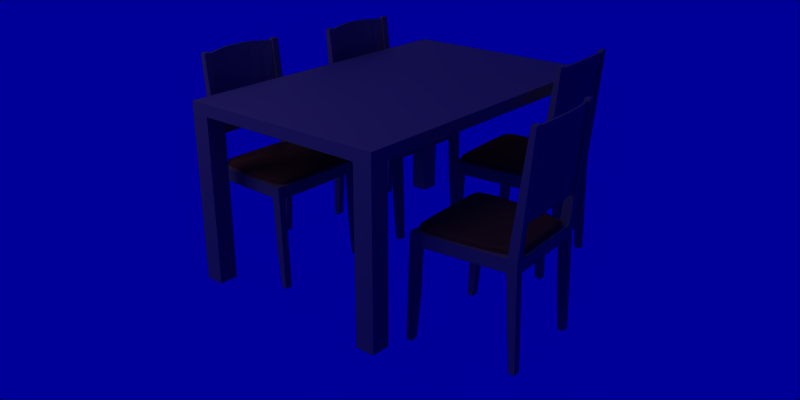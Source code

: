 # Source: table_and_chairs_1.blend  (saved by Blender 2.65.0; exported with 4.5.12 LTS)
import bpy
from mathutils import Matrix  # noqa: F401  (used for matrix-valued properties, if any)

bpy.ops.wm.read_factory_settings(use_empty=True)
scene = bpy.context.scene
scene.name = 'Scene'

# ---- collections
col_collection_1 = bpy.data.collections.new('Collection 1'); scene.collection.children.link(col_collection_1)

# ---- materials (node trees are filled in below, after node groups)
mat_fusta_taula = bpy.data.materials.new('fusta_taula')
mat_fusta_taula.alpha_threshold = 0.0
mat_fusta_taula.use_transparent_shadow = False
mat_fusta_taula.preview_render_type = 'FLAT'
mat_fusta_taula.diffuse_color = (0.7412, 0.6039, 0.4275, 1.0)
mat_fusta_taula.roughness = 0.5
mat_fusta_taula.specular_intensity = 0.4707
mat_fusta_taula.line_color = (0.0, 0.0, 0.0, 1.0)
mat_coixi_cadira = bpy.data.materials.new('coixi_cadira')
mat_coixi_cadira.alpha_threshold = 0.0
mat_coixi_cadira.use_transparent_shadow = False
mat_coixi_cadira.preview_render_type = 'FLAT'
mat_coixi_cadira.diffuse_color = (0.651, 0.2706, 0.1451, 1.0)
mat_coixi_cadira.roughness = 0.5
mat_coixi_cadira.specular_intensity = 0.002
mat_coixi_cadira.line_color = (0.0, 0.0, 0.0, 1.0)

# ---- material node trees

# ---- world
world_world_001 = bpy.data.worlds.new('World.001'); scene.world = world_world_001
world_world_001.color = (0.0, 0.0, 0.6)
world_world_001.use_sun_shadow = False
world_world_001.sun_shadow_jitter_overblur = 0.0
world_world_001.cycles.sampling_method = 'MANUAL'
world_world_001.cycles.sample_map_resolution = 256
world_world_001.light_settings.distance = 5.0

# ---- cameras
cam_camera = bpy.data.cameras.new('Camera')
cam_camera.passepartout_alpha = 0.2
cam_camera.clip_end = 100.0
cam_camera.lens = 35.0
cam_camera.sensor_width = 32.0
cam_camera.sensor_height = 18.0
cam_camera.ortho_scale = 7.314
cam_camera.show_passepartout = False
cam_camera.show_safe_areas = True
cam_camera.dof.focus_distance = 0.0
cam_camera.dof.aperture_fstop = 128.0

# ---- lights
light_lamp_001 = bpy.data.lights.new('Lamp.001', 'POINT')
light_lamp_001.transmission_factor = 0.0
light_lamp_001.energy = 70.0
light_lamp_001.shadow_buffer_clip_start = 0.5
light_lamp_001.shadow_soft_size = 1.0
light_lamp_001.shadow_maximum_resolution = 0.006
light_lamp_001.use_absolute_resolution = True
light_lamp_001.cycles.use_multiple_importance_sampling = False
light_lamp = bpy.data.lights.new('Lamp', 'POINT')
light_lamp.transmission_factor = 0.0
light_lamp.energy = 70.0
light_lamp.shadow_buffer_clip_start = 0.5
light_lamp.shadow_soft_size = 1.0
light_lamp.shadow_maximum_resolution = 0.006
light_lamp.use_absolute_resolution = True
light_lamp.cycles.use_multiple_importance_sampling = False

# ---- meshes
me_cube_024 = bpy.data.meshes.new('Cube.024')
me_cube_024.from_pydata([(-0.1903, -0.2111, 0.37), (-0.2167, 0.1888, 0.3782), (-0.1903, -0.2122, 0.42), (-0.2167, 0.1878, 0.4282), (-0.1909, 0.2046, 0.0), (-0.1884, 0.1809, 0.0), (-0.2181, 0.179, 0.0), (-0.2206, 0.2027, 0.0), (-0.1909, 0.1923, 0.4293), (-0.1884, 0.1526, 0.4285), (-0.2181, 0.1507, 0.4285), (-0.2206, 0.1905, 0.4293), (-0.09517, -0.2111, 0.37), (-0.1084, 0.1933, 0.3783), (-4.992e-07, -0.2122, 0.42), (-0.09517, -0.2122, 0.42), (-0.1084, 0.1923, 0.4283), (-0.1884, 0.165, 0.1628), (-0.1909, 0.1999, 0.1631), (-0.2181, 0.1631, 0.1628), (-0.2206, 0.1981, 0.1631), (-0.1635, -0.1749, 0.3689), (-0.165, -0.2145, 0.3689), (-0.1947, -0.2134, 0.3689), (-0.1931, -0.1737, 0.3689), (-0.1635, -0.1749, 0.4211), (-0.165, -0.2145, 0.4211), (-0.1947, -0.2134, 0.4211), (-0.1931, -0.1737, 0.4211), (-0.1931, -0.2007, 0.0), (-0.1947, -0.2255, 0.0), (-0.165, -0.2266, 0.0), (-0.1635, -0.2019, 0.0), (-0.1931, -0.1867, 0.1623), (-0.1947, -0.2202, 0.1623), (-0.1635, -0.1878, 0.1623), (-0.165, -0.2213, 0.1623), (-0.1931, -0.2283, 0.8811), (-0.1947, -0.2495, 0.8811), (-0.165, -0.2507, 0.8811), (-0.1635, -0.2294, 0.8811), (-0.1646, -0.2072, 0.5449), (-0.1646, -0.2334, 0.8731), (-0.1646, -0.2171, 0.5441), (-0.1646, -0.2433, 0.8723), (-0.1097, -0.2095, 0.5449), (-0.05487, -0.2105, 0.5449), (-5.364e-07, -0.2105, 0.5449), (-4.768e-07, -0.2572, 0.8837), (-0.05487, -0.2554, 0.8835), (-0.1138, -0.2457, 0.8791), (-5.96e-07, -0.2204, 0.5441), (-0.05487, -0.2204, 0.5441), (-0.1097, -0.2194, 0.5441), (-0.05487, -0.2653, 0.8827), (-0.1138, -0.2556, 0.8783), (0.1138, -0.2556, 0.8783), (0.05487, -0.2653, 0.8827), (-5.505e-07, -0.2671, 0.8829), (0.1097, -0.2194, 0.5441), (0.05487, -0.2204, 0.5441), (0.1138, -0.2457, 0.8791), (0.05487, -0.2554, 0.8835), (0.05487, -0.2105, 0.5449), (0.1097, -0.2095, 0.5449), (0.1646, -0.2433, 0.8723), (0.1646, -0.2171, 0.5441), (0.1646, -0.2334, 0.8731), (0.1646, -0.2072, 0.5449), (0.1635, -0.2294, 0.8811), (0.165, -0.2507, 0.8811), (0.1947, -0.2495, 0.8811), (0.1931, -0.2283, 0.8811), (0.165, -0.2213, 0.1623), (0.1635, -0.1878, 0.1623), (0.1947, -0.2202, 0.1623), (0.1931, -0.1867, 0.1623), (0.1635, -0.2019, 0.0), (0.165, -0.2266, 0.0), (0.1947, -0.2255, 0.0), (0.1931, -0.2007, 0.0), (0.1931, -0.1737, 0.4211), (0.1947, -0.2134, 0.4211), (0.165, -0.2145, 0.4211), (0.1635, -0.1749, 0.4211), (0.1931, -0.1737, 0.3689), (0.1947, -0.2134, 0.3689), (0.165, -0.2145, 0.3689), (0.1635, -0.1749, 0.3689), (0.2206, 0.1981, 0.1631), (0.2181, 0.1631, 0.1628), (0.1909, 0.1999, 0.1631), (0.1884, 0.165, 0.1628), (0.1084, 0.1923, 0.4283), (-1.273e-06, 0.1933, 0.4284), (0.09517, -0.2122, 0.42), (0.1084, 0.1933, 0.3783), (-1.176e-06, 0.1943, 0.3784), (0.09517, -0.2111, 0.37), (-9.313e-07, -0.2111, 0.37), (0.2206, 0.1905, 0.4293), (0.2181, 0.1507, 0.4285), (0.1884, 0.1526, 0.4285), (0.1909, 0.1923, 0.4293), (0.2206, 0.2027, 0.0), (0.2181, 0.179, 0.0), (0.1884, 0.1809, 0.0), (0.1909, 0.2046, 0.0), (0.2167, 0.1878, 0.4282), (0.1903, -0.2122, 0.42), (0.2167, 0.1888, 0.3782), (0.1903, -0.2111, 0.37)], [], [(0, 2, 3, 1), (6, 7, 4, 5), (8, 11, 10, 9), (12, 0, 1, 13), (13, 97, 99, 12), (94, 16, 15, 14), (16, 3, 2, 15), (14, 15, 12, 99), (0, 12, 15, 2), (3, 16, 13, 1), (16, 94, 97, 13), (4, 18, 17, 5), (18, 8, 9, 17), (5, 17, 19, 6), (17, 9, 10, 19), (6, 19, 20, 7), (19, 10, 11, 20), (7, 20, 18, 4), (20, 11, 8, 18), (21, 25, 26, 22), (22, 26, 27, 23), (23, 27, 28, 24), (24, 28, 25, 21), (30, 29, 32, 31), (24, 33, 34, 23), (33, 29, 30, 34), (21, 35, 33, 24), (35, 32, 29, 33), (22, 36, 35, 21), (36, 31, 32, 35), (23, 34, 36, 22), (34, 30, 31, 36), (25, 28, 37, 40), (28, 27, 38, 37), (27, 26, 39, 38), (26, 25, 40, 39), (40, 37, 38, 39), (41, 43, 44, 42), (42, 50, 45, 41), (50, 49, 46, 45), (49, 48, 47, 46), (58, 54, 52, 51), (54, 55, 53, 52), (55, 44, 43, 53), (51, 52, 46, 47), (52, 53, 45, 46), (53, 43, 41, 45), (44, 55, 50, 42), (55, 54, 49, 50), (54, 58, 48, 49), (57, 62, 48, 58), (56, 61, 62, 57), (65, 67, 61, 56), (59, 64, 68, 66), (60, 63, 64, 59), (51, 47, 63, 60), (56, 59, 66, 65), (57, 60, 59, 56), (58, 51, 60, 57), (62, 63, 47, 48), (61, 64, 63, 62), (67, 68, 64, 61), (68, 67, 65, 66), (69, 70, 71, 72), (83, 70, 69, 84), (82, 71, 70, 83), (81, 72, 71, 82), (84, 69, 72, 81), (75, 73, 78, 79), (86, 87, 73, 75), (73, 74, 77, 78), (87, 88, 74, 73), (74, 76, 80, 77), (88, 85, 76, 74), (76, 75, 79, 80), (85, 86, 75, 76), (79, 78, 77, 80), (85, 88, 84, 81), (86, 85, 81, 82), (87, 86, 82, 83), (88, 87, 83, 84), (89, 91, 103, 100), (104, 107, 91, 89), (90, 89, 100, 101), (105, 104, 89, 90), (92, 90, 101, 102), (106, 105, 90, 92), (91, 92, 102, 103), (107, 106, 92, 91), (93, 96, 97, 94), (108, 110, 96, 93), (95, 98, 111, 109), (14, 99, 98, 95), (93, 95, 109, 108), (94, 14, 95, 93), (96, 98, 99, 97), (110, 111, 98, 96), (103, 102, 101, 100), (105, 106, 107, 104), (111, 110, 108, 109)])
me_cube_024.materials.append(mat_fusta_taula)
me_cube_024.use_remesh_preserve_volume = False
me_cube_024.use_remesh_preserve_attributes = False
me_cube_024.use_mirror_vertex_groups = False
me_cube_024.update()
me_cube_023 = bpy.data.meshes.new('Cube.023')
me_cube_023.from_pydata([(-0.2078, 0.1806, 0.4472), (-0.1773, -0.2005, 0.4389), (0.1773, -0.2005, 0.4389), (0.2078, 0.1806, 0.4472), (-0.2078, 0.1811, 0.4263), (-0.1773, -0.2, 0.4179), (0.1773, -0.2, 0.4179), (0.2078, 0.1811, 0.4263), (-0.1636, 0.185, 0.4472), (-8.27e-07, 0.1873, 0.4472), (0.1636, 0.185, 0.4472), (-0.1114, -0.2005, 0.4389), (-9.537e-07, -0.2005, 0.4389), (0.1114, -0.2005, 0.4389), (-0.1636, 0.1856, 0.4263), (-8.568e-07, 0.1879, 0.4263), (0.1636, 0.1856, 0.4263), (-0.1114, -0.2, 0.4179), (-9.239e-07, -0.2, 0.4179), (0.1114, -0.2, 0.4179), (-0.2078, 0.1811, 0.4258), (-0.1773, -0.2, 0.4175), (0.1773, -0.2, 0.4175), (0.2078, 0.1811, 0.4258), (-0.1636, 0.1856, 0.4258), (-8.568e-07, 0.1879, 0.4258), (0.1636, 0.1856, 0.4258), (-0.1114, -0.2, 0.4175), (-9.239e-07, -0.2, 0.4175), (0.1114, -0.2, 0.4175)], [], [(0, 4, 5, 1), (7, 3, 2, 6), (0, 8, 14, 4), (8, 9, 15, 14), (9, 10, 16, 15), (10, 3, 7, 16), (2, 13, 19, 6), (13, 12, 18, 19), (12, 11, 17, 18), (11, 1, 5, 17), (3, 10, 13, 2), (10, 9, 12, 13), (9, 8, 11, 12), (8, 0, 1, 11), (5, 4, 20, 21), (7, 6, 22, 23), (4, 14, 24, 20), (14, 15, 25, 24), (15, 16, 26, 25), (16, 7, 23, 26), (17, 5, 21, 27), (18, 17, 27, 28), (19, 18, 28, 29), (6, 19, 29, 22)])
me_cube_023.polygons.foreach_set('use_smooth', [True] * 24)
_k = {(0, 1): 0.41569, (2, 3): 0.41569, (0, 8): 0.41569, (8, 9): 0.41569, (9, 10): 0.41569, (3, 10): 0.41569, (1, 11): 0.41569, (11, 12): 0.41569, (12, 13): 0.41569, (2, 13): 0.41569, (10, 13): 0.41569, (9, 12): 0.41569, (8, 11): 0.41569}
me_cube_023.attributes.new('crease_edge', 'FLOAT', 'EDGE').data.foreach_set('value', [_k.get((min(e.vertices), max(e.vertices)), 0.0) for e in me_cube_023.edges])
me_cube_023.materials.append(mat_coixi_cadira)
me_cube_023.use_remesh_preserve_volume = False
me_cube_023.use_remesh_preserve_attributes = False
me_cube_023.use_mirror_vertex_groups = False
me_cube_023.update()
me_cube_022 = bpy.data.meshes.new('Cube.022')
me_cube_022.from_pydata([(-0.2078, 0.1806, 0.4472), (-0.1773, -0.2005, 0.4389), (0.1773, -0.2005, 0.4389), (0.2078, 0.1806, 0.4472), (-0.2078, 0.1811, 0.4263), (-0.1773, -0.2, 0.4179), (0.1773, -0.2, 0.4179), (0.2078, 0.1811, 0.4263), (-0.1636, 0.185, 0.4472), (-8.27e-07, 0.1873, 0.4472), (0.1636, 0.185, 0.4472), (-0.1114, -0.2005, 0.4389), (-9.537e-07, -0.2005, 0.4389), (0.1114, -0.2005, 0.4389), (-0.1636, 0.1856, 0.4263), (-8.568e-07, 0.1879, 0.4263), (0.1636, 0.1856, 0.4263), (-0.1114, -0.2, 0.4179), (-9.239e-07, -0.2, 0.4179), (0.1114, -0.2, 0.4179), (-0.2078, 0.1811, 0.4258), (-0.1773, -0.2, 0.4175), (0.1773, -0.2, 0.4175), (0.2078, 0.1811, 0.4258), (-0.1636, 0.1856, 0.4258), (-8.568e-07, 0.1879, 0.4258), (0.1636, 0.1856, 0.4258), (-0.1114, -0.2, 0.4175), (-9.239e-07, -0.2, 0.4175), (0.1114, -0.2, 0.4175)], [], [(0, 4, 5, 1), (7, 3, 2, 6), (0, 8, 14, 4), (8, 9, 15, 14), (9, 10, 16, 15), (10, 3, 7, 16), (2, 13, 19, 6), (13, 12, 18, 19), (12, 11, 17, 18), (11, 1, 5, 17), (3, 10, 13, 2), (10, 9, 12, 13), (9, 8, 11, 12), (8, 0, 1, 11), (5, 4, 20, 21), (7, 6, 22, 23), (4, 14, 24, 20), (14, 15, 25, 24), (15, 16, 26, 25), (16, 7, 23, 26), (17, 5, 21, 27), (18, 17, 27, 28), (19, 18, 28, 29), (6, 19, 29, 22)])
me_cube_022.polygons.foreach_set('use_smooth', [True] * 24)
_k = {(0, 1): 0.41569, (2, 3): 0.41569, (0, 8): 0.41569, (8, 9): 0.41569, (9, 10): 0.41569, (3, 10): 0.41569, (1, 11): 0.41569, (11, 12): 0.41569, (12, 13): 0.41569, (2, 13): 0.41569, (10, 13): 0.41569, (9, 12): 0.41569, (8, 11): 0.41569}
me_cube_022.attributes.new('crease_edge', 'FLOAT', 'EDGE').data.foreach_set('value', [_k.get((min(e.vertices), max(e.vertices)), 0.0) for e in me_cube_022.edges])
me_cube_022.materials.append(mat_coixi_cadira)
me_cube_022.use_remesh_preserve_volume = False
me_cube_022.use_remesh_preserve_attributes = False
me_cube_022.use_mirror_vertex_groups = False
me_cube_022.update()
me_cube_021 = bpy.data.meshes.new('Cube.021')
me_cube_021.from_pydata([(-0.1903, -0.2111, 0.37), (-0.2167, 0.1888, 0.3782), (-0.1903, -0.2122, 0.42), (-0.2167, 0.1878, 0.4282), (-0.1909, 0.2046, 0.0), (-0.1884, 0.1809, 0.0), (-0.2181, 0.179, 0.0), (-0.2206, 0.2027, 0.0), (-0.1909, 0.1923, 0.4293), (-0.1884, 0.1526, 0.4285), (-0.2181, 0.1507, 0.4285), (-0.2206, 0.1905, 0.4293), (-0.09517, -0.2111, 0.37), (-0.1084, 0.1933, 0.3783), (-4.992e-07, -0.2122, 0.42), (-0.09517, -0.2122, 0.42), (-0.1084, 0.1923, 0.4283), (-0.1884, 0.165, 0.1628), (-0.1909, 0.1999, 0.1631), (-0.2181, 0.1631, 0.1628), (-0.2206, 0.1981, 0.1631), (-0.1635, -0.1749, 0.3689), (-0.165, -0.2145, 0.3689), (-0.1947, -0.2134, 0.3689), (-0.1931, -0.1737, 0.3689), (-0.1635, -0.1749, 0.4211), (-0.165, -0.2145, 0.4211), (-0.1947, -0.2134, 0.4211), (-0.1931, -0.1737, 0.4211), (-0.1931, -0.2007, 0.0), (-0.1947, -0.2255, 0.0), (-0.165, -0.2266, 0.0), (-0.1635, -0.2019, 0.0), (-0.1931, -0.1867, 0.1623), (-0.1947, -0.2202, 0.1623), (-0.1635, -0.1878, 0.1623), (-0.165, -0.2213, 0.1623), (-0.1931, -0.2283, 0.8811), (-0.1947, -0.2495, 0.8811), (-0.165, -0.2507, 0.8811), (-0.1635, -0.2294, 0.8811), (-0.1646, -0.2072, 0.5449), (-0.1646, -0.2334, 0.8731), (-0.1646, -0.2171, 0.5441), (-0.1646, -0.2433, 0.8723), (-0.1097, -0.2095, 0.5449), (-0.05487, -0.2105, 0.5449), (-5.364e-07, -0.2105, 0.5449), (-4.768e-07, -0.2572, 0.8837), (-0.05487, -0.2554, 0.8835), (-0.1138, -0.2457, 0.8791), (-5.96e-07, -0.2204, 0.5441), (-0.05487, -0.2204, 0.5441), (-0.1097, -0.2194, 0.5441), (-0.05487, -0.2653, 0.8827), (-0.1138, -0.2556, 0.8783), (0.1138, -0.2556, 0.8783), (0.05487, -0.2653, 0.8827), (-5.505e-07, -0.2671, 0.8829), (0.1097, -0.2194, 0.5441), (0.05487, -0.2204, 0.5441), (0.1138, -0.2457, 0.8791), (0.05487, -0.2554, 0.8835), (0.05487, -0.2105, 0.5449), (0.1097, -0.2095, 0.5449), (0.1646, -0.2433, 0.8723), (0.1646, -0.2171, 0.5441), (0.1646, -0.2334, 0.8731), (0.1646, -0.2072, 0.5449), (0.1635, -0.2294, 0.8811), (0.165, -0.2507, 0.8811), (0.1947, -0.2495, 0.8811), (0.1931, -0.2283, 0.8811), (0.165, -0.2213, 0.1623), (0.1635, -0.1878, 0.1623), (0.1947, -0.2202, 0.1623), (0.1931, -0.1867, 0.1623), (0.1635, -0.2019, 0.0), (0.165, -0.2266, 0.0), (0.1947, -0.2255, 0.0), (0.1931, -0.2007, 0.0), (0.1931, -0.1737, 0.4211), (0.1947, -0.2134, 0.4211), (0.165, -0.2145, 0.4211), (0.1635, -0.1749, 0.4211), (0.1931, -0.1737, 0.3689), (0.1947, -0.2134, 0.3689), (0.165, -0.2145, 0.3689), (0.1635, -0.1749, 0.3689), (0.2206, 0.1981, 0.1631), (0.2181, 0.1631, 0.1628), (0.1909, 0.1999, 0.1631), (0.1884, 0.165, 0.1628), (0.1084, 0.1923, 0.4283), (-1.273e-06, 0.1933, 0.4284), (0.09517, -0.2122, 0.42), (0.1084, 0.1933, 0.3783), (-1.176e-06, 0.1943, 0.3784), (0.09517, -0.2111, 0.37), (-9.313e-07, -0.2111, 0.37), (0.2206, 0.1905, 0.4293), (0.2181, 0.1507, 0.4285), (0.1884, 0.1526, 0.4285), (0.1909, 0.1923, 0.4293), (0.2206, 0.2027, 0.0), (0.2181, 0.179, 0.0), (0.1884, 0.1809, 0.0), (0.1909, 0.2046, 0.0), (0.2167, 0.1878, 0.4282), (0.1903, -0.2122, 0.42), (0.2167, 0.1888, 0.3782), (0.1903, -0.2111, 0.37)], [], [(0, 2, 3, 1), (6, 7, 4, 5), (8, 11, 10, 9), (12, 0, 1, 13), (13, 97, 99, 12), (94, 16, 15, 14), (16, 3, 2, 15), (14, 15, 12, 99), (0, 12, 15, 2), (3, 16, 13, 1), (16, 94, 97, 13), (4, 18, 17, 5), (18, 8, 9, 17), (5, 17, 19, 6), (17, 9, 10, 19), (6, 19, 20, 7), (19, 10, 11, 20), (7, 20, 18, 4), (20, 11, 8, 18), (21, 25, 26, 22), (22, 26, 27, 23), (23, 27, 28, 24), (24, 28, 25, 21), (30, 29, 32, 31), (24, 33, 34, 23), (33, 29, 30, 34), (21, 35, 33, 24), (35, 32, 29, 33), (22, 36, 35, 21), (36, 31, 32, 35), (23, 34, 36, 22), (34, 30, 31, 36), (25, 28, 37, 40), (28, 27, 38, 37), (27, 26, 39, 38), (26, 25, 40, 39), (40, 37, 38, 39), (41, 43, 44, 42), (42, 50, 45, 41), (50, 49, 46, 45), (49, 48, 47, 46), (58, 54, 52, 51), (54, 55, 53, 52), (55, 44, 43, 53), (51, 52, 46, 47), (52, 53, 45, 46), (53, 43, 41, 45), (44, 55, 50, 42), (55, 54, 49, 50), (54, 58, 48, 49), (57, 62, 48, 58), (56, 61, 62, 57), (65, 67, 61, 56), (59, 64, 68, 66), (60, 63, 64, 59), (51, 47, 63, 60), (56, 59, 66, 65), (57, 60, 59, 56), (58, 51, 60, 57), (62, 63, 47, 48), (61, 64, 63, 62), (67, 68, 64, 61), (68, 67, 65, 66), (69, 70, 71, 72), (83, 70, 69, 84), (82, 71, 70, 83), (81, 72, 71, 82), (84, 69, 72, 81), (75, 73, 78, 79), (86, 87, 73, 75), (73, 74, 77, 78), (87, 88, 74, 73), (74, 76, 80, 77), (88, 85, 76, 74), (76, 75, 79, 80), (85, 86, 75, 76), (79, 78, 77, 80), (85, 88, 84, 81), (86, 85, 81, 82), (87, 86, 82, 83), (88, 87, 83, 84), (89, 91, 103, 100), (104, 107, 91, 89), (90, 89, 100, 101), (105, 104, 89, 90), (92, 90, 101, 102), (106, 105, 90, 92), (91, 92, 102, 103), (107, 106, 92, 91), (93, 96, 97, 94), (108, 110, 96, 93), (95, 98, 111, 109), (14, 99, 98, 95), (93, 95, 109, 108), (94, 14, 95, 93), (96, 98, 99, 97), (110, 111, 98, 96), (103, 102, 101, 100), (105, 106, 107, 104), (111, 110, 108, 109)])
me_cube_021.materials.append(mat_fusta_taula)
me_cube_021.use_remesh_preserve_volume = False
me_cube_021.use_remesh_preserve_attributes = False
me_cube_021.use_mirror_vertex_groups = False
me_cube_021.update()
me_cube_020 = bpy.data.meshes.new('Cube.020')
me_cube_020.from_pydata([(-0.1903, -0.2111, 0.37), (-0.2167, 0.1888, 0.3782), (-0.1903, -0.2122, 0.42), (-0.2167, 0.1878, 0.4282), (-0.1909, 0.2046, 0.0), (-0.1884, 0.1809, 0.0), (-0.2181, 0.179, 0.0), (-0.2206, 0.2027, 0.0), (-0.1909, 0.1923, 0.4293), (-0.1884, 0.1526, 0.4285), (-0.2181, 0.1507, 0.4285), (-0.2206, 0.1905, 0.4293), (-0.09517, -0.2111, 0.37), (-0.1084, 0.1933, 0.3783), (-4.992e-07, -0.2122, 0.42), (-0.09517, -0.2122, 0.42), (-0.1084, 0.1923, 0.4283), (-0.1884, 0.165, 0.1628), (-0.1909, 0.1999, 0.1631), (-0.2181, 0.1631, 0.1628), (-0.2206, 0.1981, 0.1631), (-0.1635, -0.1749, 0.3689), (-0.165, -0.2145, 0.3689), (-0.1947, -0.2134, 0.3689), (-0.1931, -0.1737, 0.3689), (-0.1635, -0.1749, 0.4211), (-0.165, -0.2145, 0.4211), (-0.1947, -0.2134, 0.4211), (-0.1931, -0.1737, 0.4211), (-0.1931, -0.2007, 0.0), (-0.1947, -0.2255, 0.0), (-0.165, -0.2266, 0.0), (-0.1635, -0.2019, 0.0), (-0.1931, -0.1867, 0.1623), (-0.1947, -0.2202, 0.1623), (-0.1635, -0.1878, 0.1623), (-0.165, -0.2213, 0.1623), (-0.1931, -0.2283, 0.8811), (-0.1947, -0.2495, 0.8811), (-0.165, -0.2507, 0.8811), (-0.1635, -0.2294, 0.8811), (-0.1646, -0.2072, 0.5449), (-0.1646, -0.2334, 0.8731), (-0.1646, -0.2171, 0.5441), (-0.1646, -0.2433, 0.8723), (-0.1097, -0.2095, 0.5449), (-0.05487, -0.2105, 0.5449), (-5.364e-07, -0.2105, 0.5449), (-4.768e-07, -0.2572, 0.8837), (-0.05487, -0.2554, 0.8835), (-0.1138, -0.2457, 0.8791), (-5.96e-07, -0.2204, 0.5441), (-0.05487, -0.2204, 0.5441), (-0.1097, -0.2194, 0.5441), (-0.05487, -0.2653, 0.8827), (-0.1138, -0.2556, 0.8783), (0.1138, -0.2556, 0.8783), (0.05487, -0.2653, 0.8827), (-5.505e-07, -0.2671, 0.8829), (0.1097, -0.2194, 0.5441), (0.05487, -0.2204, 0.5441), (0.1138, -0.2457, 0.8791), (0.05487, -0.2554, 0.8835), (0.05487, -0.2105, 0.5449), (0.1097, -0.2095, 0.5449), (0.1646, -0.2433, 0.8723), (0.1646, -0.2171, 0.5441), (0.1646, -0.2334, 0.8731), (0.1646, -0.2072, 0.5449), (0.1635, -0.2294, 0.8811), (0.165, -0.2507, 0.8811), (0.1947, -0.2495, 0.8811), (0.1931, -0.2283, 0.8811), (0.165, -0.2213, 0.1623), (0.1635, -0.1878, 0.1623), (0.1947, -0.2202, 0.1623), (0.1931, -0.1867, 0.1623), (0.1635, -0.2019, 0.0), (0.165, -0.2266, 0.0), (0.1947, -0.2255, 0.0), (0.1931, -0.2007, 0.0), (0.1931, -0.1737, 0.4211), (0.1947, -0.2134, 0.4211), (0.165, -0.2145, 0.4211), (0.1635, -0.1749, 0.4211), (0.1931, -0.1737, 0.3689), (0.1947, -0.2134, 0.3689), (0.165, -0.2145, 0.3689), (0.1635, -0.1749, 0.3689), (0.2206, 0.1981, 0.1631), (0.2181, 0.1631, 0.1628), (0.1909, 0.1999, 0.1631), (0.1884, 0.165, 0.1628), (0.1084, 0.1923, 0.4283), (-1.273e-06, 0.1933, 0.4284), (0.09517, -0.2122, 0.42), (0.1084, 0.1933, 0.3783), (-1.176e-06, 0.1943, 0.3784), (0.09517, -0.2111, 0.37), (-9.313e-07, -0.2111, 0.37), (0.2206, 0.1905, 0.4293), (0.2181, 0.1507, 0.4285), (0.1884, 0.1526, 0.4285), (0.1909, 0.1923, 0.4293), (0.2206, 0.2027, 0.0), (0.2181, 0.179, 0.0), (0.1884, 0.1809, 0.0), (0.1909, 0.2046, 0.0), (0.2167, 0.1878, 0.4282), (0.1903, -0.2122, 0.42), (0.2167, 0.1888, 0.3782), (0.1903, -0.2111, 0.37)], [], [(0, 2, 3, 1), (6, 7, 4, 5), (8, 11, 10, 9), (12, 0, 1, 13), (13, 97, 99, 12), (94, 16, 15, 14), (16, 3, 2, 15), (14, 15, 12, 99), (0, 12, 15, 2), (3, 16, 13, 1), (16, 94, 97, 13), (4, 18, 17, 5), (18, 8, 9, 17), (5, 17, 19, 6), (17, 9, 10, 19), (6, 19, 20, 7), (19, 10, 11, 20), (7, 20, 18, 4), (20, 11, 8, 18), (21, 25, 26, 22), (22, 26, 27, 23), (23, 27, 28, 24), (24, 28, 25, 21), (30, 29, 32, 31), (24, 33, 34, 23), (33, 29, 30, 34), (21, 35, 33, 24), (35, 32, 29, 33), (22, 36, 35, 21), (36, 31, 32, 35), (23, 34, 36, 22), (34, 30, 31, 36), (25, 28, 37, 40), (28, 27, 38, 37), (27, 26, 39, 38), (26, 25, 40, 39), (40, 37, 38, 39), (41, 43, 44, 42), (42, 50, 45, 41), (50, 49, 46, 45), (49, 48, 47, 46), (58, 54, 52, 51), (54, 55, 53, 52), (55, 44, 43, 53), (51, 52, 46, 47), (52, 53, 45, 46), (53, 43, 41, 45), (44, 55, 50, 42), (55, 54, 49, 50), (54, 58, 48, 49), (57, 62, 48, 58), (56, 61, 62, 57), (65, 67, 61, 56), (59, 64, 68, 66), (60, 63, 64, 59), (51, 47, 63, 60), (56, 59, 66, 65), (57, 60, 59, 56), (58, 51, 60, 57), (62, 63, 47, 48), (61, 64, 63, 62), (67, 68, 64, 61), (68, 67, 65, 66), (69, 70, 71, 72), (83, 70, 69, 84), (82, 71, 70, 83), (81, 72, 71, 82), (84, 69, 72, 81), (75, 73, 78, 79), (86, 87, 73, 75), (73, 74, 77, 78), (87, 88, 74, 73), (74, 76, 80, 77), (88, 85, 76, 74), (76, 75, 79, 80), (85, 86, 75, 76), (79, 78, 77, 80), (85, 88, 84, 81), (86, 85, 81, 82), (87, 86, 82, 83), (88, 87, 83, 84), (89, 91, 103, 100), (104, 107, 91, 89), (90, 89, 100, 101), (105, 104, 89, 90), (92, 90, 101, 102), (106, 105, 90, 92), (91, 92, 102, 103), (107, 106, 92, 91), (93, 96, 97, 94), (108, 110, 96, 93), (95, 98, 111, 109), (14, 99, 98, 95), (93, 95, 109, 108), (94, 14, 95, 93), (96, 98, 99, 97), (110, 111, 98, 96), (103, 102, 101, 100), (105, 106, 107, 104), (111, 110, 108, 109)])
me_cube_020.materials.append(mat_fusta_taula)
me_cube_020.use_remesh_preserve_volume = False
me_cube_020.use_remesh_preserve_attributes = False
me_cube_020.use_mirror_vertex_groups = False
me_cube_020.update()
me_cube_019 = bpy.data.meshes.new('Cube.019')
me_cube_019.from_pydata([(-0.2078, 0.1806, 0.4472), (-0.1773, -0.2005, 0.4389), (0.1773, -0.2005, 0.4389), (0.2078, 0.1806, 0.4472), (-0.2078, 0.1811, 0.4263), (-0.1773, -0.2, 0.4179), (0.1773, -0.2, 0.4179), (0.2078, 0.1811, 0.4263), (-0.1636, 0.185, 0.4472), (-8.27e-07, 0.1873, 0.4472), (0.1636, 0.185, 0.4472), (-0.1114, -0.2005, 0.4389), (-9.537e-07, -0.2005, 0.4389), (0.1114, -0.2005, 0.4389), (-0.1636, 0.1856, 0.4263), (-8.568e-07, 0.1879, 0.4263), (0.1636, 0.1856, 0.4263), (-0.1114, -0.2, 0.4179), (-9.239e-07, -0.2, 0.4179), (0.1114, -0.2, 0.4179), (-0.2078, 0.1811, 0.4258), (-0.1773, -0.2, 0.4175), (0.1773, -0.2, 0.4175), (0.2078, 0.1811, 0.4258), (-0.1636, 0.1856, 0.4258), (-8.568e-07, 0.1879, 0.4258), (0.1636, 0.1856, 0.4258), (-0.1114, -0.2, 0.4175), (-9.239e-07, -0.2, 0.4175), (0.1114, -0.2, 0.4175)], [], [(0, 4, 5, 1), (7, 3, 2, 6), (0, 8, 14, 4), (8, 9, 15, 14), (9, 10, 16, 15), (10, 3, 7, 16), (2, 13, 19, 6), (13, 12, 18, 19), (12, 11, 17, 18), (11, 1, 5, 17), (3, 10, 13, 2), (10, 9, 12, 13), (9, 8, 11, 12), (8, 0, 1, 11), (5, 4, 20, 21), (7, 6, 22, 23), (4, 14, 24, 20), (14, 15, 25, 24), (15, 16, 26, 25), (16, 7, 23, 26), (17, 5, 21, 27), (18, 17, 27, 28), (19, 18, 28, 29), (6, 19, 29, 22)])
me_cube_019.polygons.foreach_set('use_smooth', [True] * 24)
_k = {(0, 1): 0.41569, (2, 3): 0.41569, (0, 8): 0.41569, (8, 9): 0.41569, (9, 10): 0.41569, (3, 10): 0.41569, (1, 11): 0.41569, (11, 12): 0.41569, (12, 13): 0.41569, (2, 13): 0.41569, (10, 13): 0.41569, (9, 12): 0.41569, (8, 11): 0.41569}
me_cube_019.attributes.new('crease_edge', 'FLOAT', 'EDGE').data.foreach_set('value', [_k.get((min(e.vertices), max(e.vertices)), 0.0) for e in me_cube_019.edges])
me_cube_019.materials.append(mat_coixi_cadira)
me_cube_019.use_remesh_preserve_volume = False
me_cube_019.use_remesh_preserve_attributes = False
me_cube_019.use_mirror_vertex_groups = False
me_cube_019.update()
me_cube_001 = bpy.data.meshes.new('Cube.001')
me_cube_001.from_pydata([(-0.2078, 0.1806, 0.4472), (-0.1773, -0.2005, 0.4389), (0.1773, -0.2005, 0.4389), (0.2078, 0.1806, 0.4472), (-0.2078, 0.1811, 0.4263), (-0.1773, -0.2, 0.4179), (0.1773, -0.2, 0.4179), (0.2078, 0.1811, 0.4263), (-0.1636, 0.185, 0.4472), (-8.27e-07, 0.1873, 0.4472), (0.1636, 0.185, 0.4472), (-0.1114, -0.2005, 0.4389), (-9.537e-07, -0.2005, 0.4389), (0.1114, -0.2005, 0.4389), (-0.1636, 0.1856, 0.4263), (-8.568e-07, 0.1879, 0.4263), (0.1636, 0.1856, 0.4263), (-0.1114, -0.2, 0.4179), (-9.239e-07, -0.2, 0.4179), (0.1114, -0.2, 0.4179), (-0.2078, 0.1811, 0.4258), (-0.1773, -0.2, 0.4175), (0.1773, -0.2, 0.4175), (0.2078, 0.1811, 0.4258), (-0.1636, 0.1856, 0.4258), (-8.568e-07, 0.1879, 0.4258), (0.1636, 0.1856, 0.4258), (-0.1114, -0.2, 0.4175), (-9.239e-07, -0.2, 0.4175), (0.1114, -0.2, 0.4175)], [], [(0, 4, 5, 1), (7, 3, 2, 6), (0, 8, 14, 4), (8, 9, 15, 14), (9, 10, 16, 15), (10, 3, 7, 16), (2, 13, 19, 6), (13, 12, 18, 19), (12, 11, 17, 18), (11, 1, 5, 17), (3, 10, 13, 2), (10, 9, 12, 13), (9, 8, 11, 12), (8, 0, 1, 11), (5, 4, 20, 21), (7, 6, 22, 23), (4, 14, 24, 20), (14, 15, 25, 24), (15, 16, 26, 25), (16, 7, 23, 26), (17, 5, 21, 27), (18, 17, 27, 28), (19, 18, 28, 29), (6, 19, 29, 22)])
me_cube_001.polygons.foreach_set('use_smooth', [True] * 24)
_k = {(0, 1): 0.41569, (2, 3): 0.41569, (0, 8): 0.41569, (8, 9): 0.41569, (9, 10): 0.41569, (3, 10): 0.41569, (1, 11): 0.41569, (11, 12): 0.41569, (12, 13): 0.41569, (2, 13): 0.41569, (10, 13): 0.41569, (9, 12): 0.41569, (8, 11): 0.41569}
me_cube_001.attributes.new('crease_edge', 'FLOAT', 'EDGE').data.foreach_set('value', [_k.get((min(e.vertices), max(e.vertices)), 0.0) for e in me_cube_001.edges])
me_cube_001.materials.append(mat_coixi_cadira)
me_cube_001.use_remesh_preserve_volume = False
me_cube_001.use_remesh_preserve_attributes = False
me_cube_001.use_mirror_vertex_groups = False
me_cube_001.update()
me_cube = bpy.data.meshes.new('Cube')
me_cube.from_pydata([(-0.1903, -0.2111, 0.37), (-0.2167, 0.1888, 0.3782), (-0.1903, -0.2122, 0.42), (-0.2167, 0.1878, 0.4282), (-0.1909, 0.2046, 0.0), (-0.1884, 0.1809, 0.0), (-0.2181, 0.179, 0.0), (-0.2206, 0.2027, 0.0), (-0.1909, 0.1923, 0.4293), (-0.1884, 0.1526, 0.4285), (-0.2181, 0.1507, 0.4285), (-0.2206, 0.1905, 0.4293), (-0.09517, -0.2111, 0.37), (-0.1084, 0.1933, 0.3783), (-4.992e-07, -0.2122, 0.42), (-0.09517, -0.2122, 0.42), (-0.1084, 0.1923, 0.4283), (-0.1884, 0.165, 0.1628), (-0.1909, 0.1999, 0.1631), (-0.2181, 0.1631, 0.1628), (-0.2206, 0.1981, 0.1631), (-0.1635, -0.1749, 0.3689), (-0.165, -0.2145, 0.3689), (-0.1947, -0.2134, 0.3689), (-0.1931, -0.1737, 0.3689), (-0.1635, -0.1749, 0.4211), (-0.165, -0.2145, 0.4211), (-0.1947, -0.2134, 0.4211), (-0.1931, -0.1737, 0.4211), (-0.1931, -0.2007, 0.0), (-0.1947, -0.2255, 0.0), (-0.165, -0.2266, 0.0), (-0.1635, -0.2019, 0.0), (-0.1931, -0.1867, 0.1623), (-0.1947, -0.2202, 0.1623), (-0.1635, -0.1878, 0.1623), (-0.165, -0.2213, 0.1623), (-0.1931, -0.2283, 0.8811), (-0.1947, -0.2495, 0.8811), (-0.165, -0.2507, 0.8811), (-0.1635, -0.2294, 0.8811), (-0.1646, -0.2072, 0.5449), (-0.1646, -0.2334, 0.8731), (-0.1646, -0.2171, 0.5441), (-0.1646, -0.2433, 0.8723), (-0.1097, -0.2095, 0.5449), (-0.05487, -0.2105, 0.5449), (-5.364e-07, -0.2105, 0.5449), (-4.768e-07, -0.2572, 0.8837), (-0.05487, -0.2554, 0.8835), (-0.1138, -0.2457, 0.8791), (-5.96e-07, -0.2204, 0.5441), (-0.05487, -0.2204, 0.5441), (-0.1097, -0.2194, 0.5441), (-0.05487, -0.2653, 0.8827), (-0.1138, -0.2556, 0.8783), (0.1138, -0.2556, 0.8783), (0.05487, -0.2653, 0.8827), (-5.505e-07, -0.2671, 0.8829), (0.1097, -0.2194, 0.5441), (0.05487, -0.2204, 0.5441), (0.1138, -0.2457, 0.8791), (0.05487, -0.2554, 0.8835), (0.05487, -0.2105, 0.5449), (0.1097, -0.2095, 0.5449), (0.1646, -0.2433, 0.8723), (0.1646, -0.2171, 0.5441), (0.1646, -0.2334, 0.8731), (0.1646, -0.2072, 0.5449), (0.1635, -0.2294, 0.8811), (0.165, -0.2507, 0.8811), (0.1947, -0.2495, 0.8811), (0.1931, -0.2283, 0.8811), (0.165, -0.2213, 0.1623), (0.1635, -0.1878, 0.1623), (0.1947, -0.2202, 0.1623), (0.1931, -0.1867, 0.1623), (0.1635, -0.2019, 0.0), (0.165, -0.2266, 0.0), (0.1947, -0.2255, 0.0), (0.1931, -0.2007, 0.0), (0.1931, -0.1737, 0.4211), (0.1947, -0.2134, 0.4211), (0.165, -0.2145, 0.4211), (0.1635, -0.1749, 0.4211), (0.1931, -0.1737, 0.3689), (0.1947, -0.2134, 0.3689), (0.165, -0.2145, 0.3689), (0.1635, -0.1749, 0.3689), (0.2206, 0.1981, 0.1631), (0.2181, 0.1631, 0.1628), (0.1909, 0.1999, 0.1631), (0.1884, 0.165, 0.1628), (0.1084, 0.1923, 0.4283), (-1.273e-06, 0.1933, 0.4284), (0.09517, -0.2122, 0.42), (0.1084, 0.1933, 0.3783), (-1.176e-06, 0.1943, 0.3784), (0.09517, -0.2111, 0.37), (-9.313e-07, -0.2111, 0.37), (0.2206, 0.1905, 0.4293), (0.2181, 0.1507, 0.4285), (0.1884, 0.1526, 0.4285), (0.1909, 0.1923, 0.4293), (0.2206, 0.2027, 0.0), (0.2181, 0.179, 0.0), (0.1884, 0.1809, 0.0), (0.1909, 0.2046, 0.0), (0.2167, 0.1878, 0.4282), (0.1903, -0.2122, 0.42), (0.2167, 0.1888, 0.3782), (0.1903, -0.2111, 0.37)], [], [(0, 2, 3, 1), (6, 7, 4, 5), (8, 11, 10, 9), (12, 0, 1, 13), (13, 97, 99, 12), (94, 16, 15, 14), (16, 3, 2, 15), (14, 15, 12, 99), (0, 12, 15, 2), (3, 16, 13, 1), (16, 94, 97, 13), (4, 18, 17, 5), (18, 8, 9, 17), (5, 17, 19, 6), (17, 9, 10, 19), (6, 19, 20, 7), (19, 10, 11, 20), (7, 20, 18, 4), (20, 11, 8, 18), (21, 25, 26, 22), (22, 26, 27, 23), (23, 27, 28, 24), (24, 28, 25, 21), (30, 29, 32, 31), (24, 33, 34, 23), (33, 29, 30, 34), (21, 35, 33, 24), (35, 32, 29, 33), (22, 36, 35, 21), (36, 31, 32, 35), (23, 34, 36, 22), (34, 30, 31, 36), (25, 28, 37, 40), (28, 27, 38, 37), (27, 26, 39, 38), (26, 25, 40, 39), (40, 37, 38, 39), (41, 43, 44, 42), (42, 50, 45, 41), (50, 49, 46, 45), (49, 48, 47, 46), (58, 54, 52, 51), (54, 55, 53, 52), (55, 44, 43, 53), (51, 52, 46, 47), (52, 53, 45, 46), (53, 43, 41, 45), (44, 55, 50, 42), (55, 54, 49, 50), (54, 58, 48, 49), (57, 62, 48, 58), (56, 61, 62, 57), (65, 67, 61, 56), (59, 64, 68, 66), (60, 63, 64, 59), (51, 47, 63, 60), (56, 59, 66, 65), (57, 60, 59, 56), (58, 51, 60, 57), (62, 63, 47, 48), (61, 64, 63, 62), (67, 68, 64, 61), (68, 67, 65, 66), (69, 70, 71, 72), (83, 70, 69, 84), (82, 71, 70, 83), (81, 72, 71, 82), (84, 69, 72, 81), (75, 73, 78, 79), (86, 87, 73, 75), (73, 74, 77, 78), (87, 88, 74, 73), (74, 76, 80, 77), (88, 85, 76, 74), (76, 75, 79, 80), (85, 86, 75, 76), (79, 78, 77, 80), (85, 88, 84, 81), (86, 85, 81, 82), (87, 86, 82, 83), (88, 87, 83, 84), (89, 91, 103, 100), (104, 107, 91, 89), (90, 89, 100, 101), (105, 104, 89, 90), (92, 90, 101, 102), (106, 105, 90, 92), (91, 92, 102, 103), (107, 106, 92, 91), (93, 96, 97, 94), (108, 110, 96, 93), (95, 98, 111, 109), (14, 99, 98, 95), (93, 95, 109, 108), (94, 14, 95, 93), (96, 98, 99, 97), (110, 111, 98, 96), (103, 102, 101, 100), (105, 106, 107, 104), (111, 110, 108, 109)])
me_cube.materials.append(mat_fusta_taula)
me_cube.use_remesh_preserve_volume = False
me_cube.use_remesh_preserve_attributes = False
me_cube.use_mirror_vertex_groups = False
me_cube.update()
me_cube_008 = bpy.data.meshes.new('Cube.008')
me_cube_008.from_pydata([(0.45, -0.62, 0.0), (0.45, -0.7, 0.0), (0.37, -0.7, 0.0), (0.37, -0.62, 0.0), (0.45, -0.62, 0.7), (0.45, -0.7, 0.7), (0.37, -0.7, 0.7), (0.37, -0.62, 0.7), (0.45, 0.7, 0.7), (0.45, -0.7, 0.7), (-0.45, -0.7, 0.7), (-0.45, 0.7, 0.7), (0.45, 0.7, 0.75), (0.45, -0.7, 0.75), (-0.45, -0.7, 0.75), (-0.45, 0.7, 0.75), (-0.37, -0.62, 0.0), (-0.37, -0.7, 0.0), (-0.45, -0.7, 0.0), (-0.45, -0.62, 0.0), (-0.37, -0.62, 0.7), (-0.37, -0.7, 0.7), (-0.45, -0.7, 0.7), (-0.45, -0.62, 0.7), (-0.45, 0.7, 0.7), (-0.45, 0.62, 0.7), (-0.37, 0.62, 0.7), (-0.37, 0.7, 0.7), (-0.45, 0.7, 0.0), (-0.45, 0.62, 0.0), (-0.37, 0.62, 0.0), (-0.37, 0.7, 0.0), (0.37, 0.7, 0.7), (0.37, 0.62, 0.7), (0.45, 0.62, 0.7), (0.45, 0.7, 0.7), (0.37, 0.7, 0.0), (0.37, 0.62, 0.0), (0.45, 0.62, 0.0), (0.45, 0.7, 0.0)], [], [(0, 1, 2, 3), (0, 4, 5, 1), (1, 5, 6, 2), (2, 6, 7, 3), (4, 0, 3, 7), (8, 9, 10, 11), (12, 15, 14, 13), (8, 12, 13, 9), (9, 13, 14, 10), (10, 14, 15, 11), (12, 8, 11, 15), (18, 19, 16, 17), (16, 20, 21, 17), (17, 21, 22, 18), (18, 22, 23, 19), (19, 23, 20, 16), (28, 24, 27, 31), (29, 25, 24, 28), (30, 26, 25, 29), (31, 27, 26, 30), (29, 28, 31, 30), (35, 39, 36, 32), (37, 33, 32, 36), (38, 34, 33, 37), (39, 35, 34, 38), (39, 38, 37, 36)])
_uv = me_cube_008.uv_layers.new(name='UV coord')
_uv.uv.foreach_set('vector', [0.0, 0.0, 0.0, 0.0, 0.0, 0.0, 0.0, 0.0, 0.0, 0.0, 0.0, 0.0, 0.0, 0.0, 0.0, 0.0, 0.0, 0.0, 0.0, 0.0, 0.0, 0.0, 0.0, 0.0, 0.0, 0.0, 0.0, 0.0, 0.0, 0.0, 0.0, 0.0, 0.0, 0.0, 0.0, 0.0, 0.0, 0.0, 0.0, 0.0, 0.0, 0.0, 0.0, 0.0, 0.0, 0.0, 0.0, 0.0, 8.017e-05, 8.017e-05, 0.6428, 8.025e-05, 0.6428, 0.9999, 8.021e-05, 0.9999, 0.0, 0.0, 0.0, 0.0, 0.0, 0.0, 0.0, 0.0, 0.0, 0.0, 0.0, 0.0, 0.0, 0.0, 0.0, 0.0, 0.0, 0.0, 0.0, 0.0, 0.0, 0.0, 0.0, 0.0, 0.0, 0.0, 0.0, 0.0, 0.0, 0.0, 0.0, 0.0, 0.0, 0.0, 0.0, 0.0, 0.0, 0.0, 0.0, 0.0, 0.0, 0.0, 0.0, 0.0, 0.0, 0.0, 0.0, 0.0, 0.0, 0.0, 0.0, 0.0, 0.0, 0.0, 0.0, 0.0, 0.0, 0.0, 0.0, 0.0, 0.0, 0.0, 0.0, 0.0, 0.0, 0.0, 0.0, 0.0, 0.0, 0.0, 0.0, 0.0, 0.0, 0.0, 0.0, 0.0, 0.0, 0.0, 0.0, 0.0, 0.0, 0.0, 0.0, 0.0, 0.0, 0.0, 0.0, 0.0, 0.0, 0.0, 0.0, 0.0, 0.0, 0.0, 0.0, 0.0, 0.0, 0.0, 0.0, 0.0, 0.0, 0.0, 0.0, 0.0, 0.0, 0.0, 0.0, 0.0, 0.0, 0.0, 0.0, 0.0, 0.0, 0.0, 0.0, 0.0, 0.0, 0.0, 0.0, 0.0, 0.0, 0.0, 0.0, 0.0, 0.0, 0.0, 0.0, 0.0, 0.0, 0.0, 0.0, 0.0, 0.0, 0.0, 0.0, 0.0, 0.0, 0.0, 0.0, 0.0, 0.0, 0.0, 0.0, 0.0, 0.0, 0.0, 0.0, 0.0, 0.0, 0.0, 0.0, 0.0])
me_cube_008.materials.append(mat_fusta_taula)
me_cube_008.use_remesh_preserve_volume = False
me_cube_008.use_remesh_preserve_attributes = False
me_cube_008.use_mirror_vertex_groups = False
me_cube_008.update()

# ---- objects
ob_lamp_001 = bpy.data.objects.new('Lamp.001', light_lamp_001)
ob_chair_003 = bpy.data.objects.new('chair.003', me_cube_024)
ob_cus_chair_003 = bpy.data.objects.new('cus_chair.003', me_cube_023)
ob_cus_chair_002 = bpy.data.objects.new('cus_chair.002', me_cube_022)
ob_chair_002 = bpy.data.objects.new('chair.002', me_cube_021)
ob_chair_001 = bpy.data.objects.new('chair.001', me_cube_020)
ob_cus_chair_001 = bpy.data.objects.new('cus_chair.001', me_cube_019)
ob_cus_chair = bpy.data.objects.new('cus_chair', me_cube_001)
ob_chair = bpy.data.objects.new('chair', me_cube)
ob_table = bpy.data.objects.new('table', me_cube_008)
ob_camera = bpy.data.objects.new('Camera', cam_camera)
ob_lamp = bpy.data.objects.new('Lamp', light_lamp)

# ---- transforms, parenting, visibility, modifiers, constraints
ob_lamp_001.location = (-2.811, 3.18, 1.801)
ob_lamp_001.rotation_euler = (1.571, -4.266e-17, 1.571)
ob_lamp_001.lock_rotations_4d = False
ob_lamp_001.empty_display_type = 'ARROWS'
ob_lamp_001.color = (0.0, 0.0, 0.0, 1.0)
ob_lamp_001.lineart.crease_threshold = 0.0
ob_chair_003.location = (0.6575, -0.3085, 0.0)
ob_chair_003.rotation_euler = (0.0, -0.0, 1.631)
ob_chair_003.lock_rotations_4d = False
ob_chair_003.empty_display_type = 'ARROWS'
ob_chair_003.color = (0.0, 0.0, 0.0, 1.0)
ob_chair_003.lineart.crease_threshold = 0.0
ob_cus_chair_003.location = (0.6575, -0.3085, 0.0)
ob_cus_chair_003.rotation_euler = (0.0, -0.0, 1.631)
ob_cus_chair_003.lock_rotations_4d = False
ob_cus_chair_003.empty_display_type = 'ARROWS'
ob_cus_chair_003.color = (0.0, 0.0, 0.0, 1.0)
ob_cus_chair_003.lineart.crease_threshold = 0.0
_m = ob_cus_chair_003.modifiers.new('Subsurf', 'SUBSURF')
_m.uv_smooth = 'PRESERVE_CORNERS'
_m.quality = 2
_m.levels = 2
_m.show_only_control_edges = False
ob_cus_chair_002.location = (0.3571, 0.3432, 0.0)
ob_cus_chair_002.rotation_euler = (0.0, -0.0, 1.631)
ob_cus_chair_002.lock_rotations_4d = False
ob_cus_chair_002.empty_display_type = 'ARROWS'
ob_cus_chair_002.color = (0.0, 0.0, 0.0, 1.0)
ob_cus_chair_002.lineart.crease_threshold = 0.0
_m = ob_cus_chair_002.modifiers.new('Subsurf', 'SUBSURF')
_m.uv_smooth = 'PRESERVE_CORNERS'
_m.quality = 2
_m.levels = 2
_m.show_only_control_edges = False
ob_chair_002.location = (0.3571, 0.3432, 0.0)
ob_chair_002.rotation_euler = (0.0, -0.0, 1.631)
ob_chair_002.lock_rotations_4d = False
ob_chair_002.empty_display_type = 'ARROWS'
ob_chair_002.color = (0.0, 0.0, 0.0, 1.0)
ob_chair_002.lineart.crease_threshold = 0.0
ob_chair_001.location = (-0.2891, 0.3036, 0.0)
ob_chair_001.rotation_euler = (0.0, -0.0, -1.571)
ob_chair_001.lock_rotations_4d = False
ob_chair_001.empty_display_type = 'ARROWS'
ob_chair_001.color = (0.0, 0.0, 0.0, 1.0)
ob_chair_001.lineart.crease_threshold = 0.0
ob_cus_chair_001.location = (-0.2891, 0.3036, 0.0)
ob_cus_chair_001.rotation_euler = (0.0, -0.0, -1.571)
ob_cus_chair_001.lock_rotations_4d = False
ob_cus_chair_001.empty_display_type = 'ARROWS'
ob_cus_chair_001.color = (0.0, 0.0, 0.0, 1.0)
ob_cus_chair_001.lineart.crease_threshold = 0.0
_m = ob_cus_chair_001.modifiers.new('Subsurf', 'SUBSURF')
_m.uv_smooth = 'PRESERVE_CORNERS'
_m.quality = 2
_m.levels = 2
_m.show_only_control_edges = False
ob_cus_chair.location = (-0.3401, -0.3425, 0.0)
ob_cus_chair.rotation_euler = (0.0, -0.0, -1.571)
ob_cus_chair.lock_rotations_4d = False
ob_cus_chair.empty_display_type = 'ARROWS'
ob_cus_chair.color = (0.0, 0.0, 0.0, 1.0)
ob_cus_chair.lineart.crease_threshold = 0.0
_m = ob_cus_chair.modifiers.new('Subsurf', 'SUBSURF')
_m.uv_smooth = 'PRESERVE_CORNERS'
_m.quality = 2
_m.levels = 2
_m.show_only_control_edges = False
ob_chair.location = (-0.3401, -0.3425, 0.0)
ob_chair.rotation_euler = (0.0, -0.0, -1.571)
ob_chair.lock_rotations_4d = False
ob_chair.empty_display_type = 'ARROWS'
ob_chair.color = (0.0, 0.0, 0.0, 1.0)
ob_chair.lineart.crease_threshold = 0.0
ob_table.location = (0.0, 0.0, 0.0)
ob_table.lock_rotations_4d = False
ob_table.empty_display_type = 'ARROWS'
ob_table.color = (0.0, 0.0, 0.0, 1.0)
ob_table.lineart.crease_threshold = 0.0
ob_camera.location = (2.191, -2.633, 1.677)
ob_camera.rotation_euler = (1.174, -0.00149, 0.6985)
ob_camera.lock_rotations_4d = False
ob_camera.empty_display_type = 'ARROWS'
ob_camera.color = (0.0, 0.0, 0.0, 0.0)
ob_camera.display_type = 'WIRE'
ob_camera.lineart.crease_threshold = 0.0
ob_lamp.location = (-0.9519, -2.588, 3.004)
ob_lamp.rotation_euler = (1.571, -4.266e-17, 1.571)
ob_lamp.lock_rotations_4d = False
ob_lamp.empty_display_type = 'ARROWS'
ob_lamp.color = (0.0, 0.0, 0.0, 1.0)
ob_lamp.lineart.crease_threshold = 0.0

# ---- collection membership
col_collection_1.objects.link(ob_lamp_001)
col_collection_1.objects.link(ob_chair_003)
col_collection_1.objects.link(ob_cus_chair_003)
col_collection_1.objects.link(ob_cus_chair_002)
col_collection_1.objects.link(ob_chair_002)
col_collection_1.objects.link(ob_chair_001)
col_collection_1.objects.link(ob_cus_chair_001)
col_collection_1.objects.link(ob_cus_chair)
col_collection_1.objects.link(ob_chair)
col_collection_1.objects.link(ob_table)
col_collection_1.objects.link(ob_camera)
col_collection_1.objects.link(ob_lamp)

# ---- scene / render settings (as saved in the file)
scene.camera = ob_camera
scene.frame_start = 1; scene.frame_end = 250; scene.frame_set(1)
scene.render.engine = 'BLENDER_EEVEE_NEXT'
scene.render.image_settings.file_format = 'JPEG'
scene.render.image_settings.color_mode = 'RGB'
scene.render.image_settings.compression = 90
scene.render.resolution_x = 480
scene.render.resolution_y = 240
scene.render.pixel_aspect_x = 100.0
scene.render.pixel_aspect_y = 100.0
scene.render.fps = 25
scene.render.dither_intensity = 0.0
scene.render.border_min_x = 0.5164
scene.render.border_min_y = 0.2609
scene.render.border_max_x = 0.7033
scene.render.border_max_y = 0.5414
scene.render.use_compositing = False
scene.render.use_sequencer = False
scene.render.bake_margin = 2
scene.render.bake_bias = 0.0
scene.render.use_stamp_time = False
scene.render.use_stamp_date = False
scene.render.use_stamp_frame = False
scene.render.use_stamp_camera = False
scene.render.use_stamp_scene = False
scene.render.use_stamp_filename = False
scene.render.use_stamp_render_time = False
scene.render.stamp_font_size = 0
scene.cycles.use_denoising = False
scene.cycles.samples = 10
scene.cycles.sampling_pattern = 'TABULATED_SOBOL'
scene.cycles.light_sampling_threshold = 0.0
scene.cycles.use_adaptive_sampling = False
scene.cycles.use_light_tree = False
scene.cycles.blur_glossy = 0.0
scene.cycles.volume_bounces = 1
scene.cycles.pixel_filter_type = 'GAUSSIAN'
scene.cycles.sample_clamp_indirect = 0.0
scene.view_settings.view_transform = 'Raw'
bpy.context.view_layer.update()
